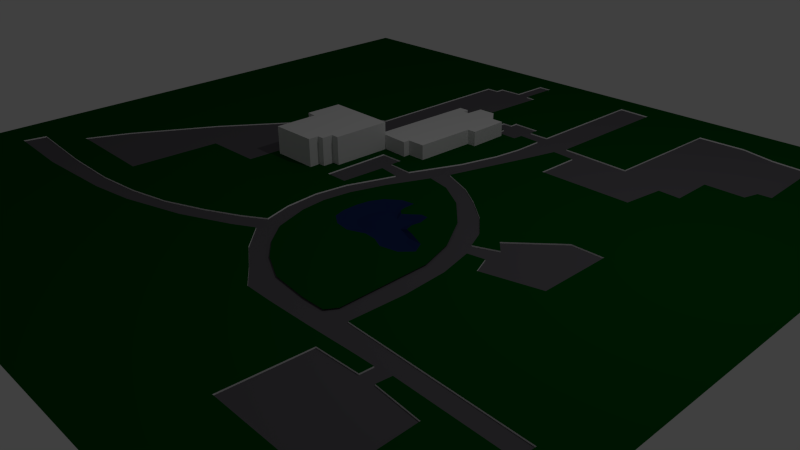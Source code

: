 # Source: campus_map.blend  (saved by Blender 2.75.0; exported with 4.5.12 LTS)
import bpy
from mathutils import Matrix  # noqa: F401  (used for matrix-valued properties, if any)

bpy.ops.wm.read_factory_settings(use_empty=True)
scene = bpy.context.scene
scene.name = 'Scene'

# ---- collections
col_collection_1 = bpy.data.collections.new('Collection 1'); scene.collection.children.link(col_collection_1)

# ---- materials (node trees are filled in below, after node groups)
mat_material_001 = bpy.data.materials.new('Material.001')
mat_material_001.alpha_threshold = 0.0
mat_material_001.use_transparent_shadow = False
mat_material_001.diffuse_color = (1.0, 1.0, 1.0, 1.0)
mat_material_001.roughness = 0.5
mat_material_001.specular_intensity = 0.0
mat_material_002 = bpy.data.materials.new('Material.002')
mat_material_002.alpha_threshold = 0.0
mat_material_002.use_transparent_shadow = False
mat_material_002.diffuse_color = (0.1255, 0.1184, 0.1329, 1.0)
mat_material_002.roughness = 0.5
mat_material_003 = bpy.data.materials.new('Material.003')
mat_material_003.alpha_threshold = 0.0
mat_material_003.use_transparent_shadow = False
mat_material_003.diffuse_color = (0.0, 0.06884, 0.00517, 1.0)
mat_material_003.roughness = 0.5
mat_material_004 = bpy.data.materials.new('Material.004')
mat_material_004.alpha_threshold = 0.0
mat_material_004.use_transparent_shadow = False
mat_material_004.diffuse_color = (0.01325, 0.02718, 0.1066, 1.0)
mat_material_004.roughness = 0.5

# ---- material node trees

# ---- world
world_world = bpy.data.worlds.new('World'); scene.world = world_world
world_world.color = (0.05088, 0.05088, 0.05088)
world_world.use_sun_shadow = False
world_world.sun_shadow_jitter_overblur = 0.0
world_world.cycles.sampling_method = 'MANUAL'
world_world.cycles.sample_map_resolution = 256

# ---- cameras
cam_camera = bpy.data.cameras.new('Camera')
cam_camera.clip_end = 100.0
cam_camera.lens = 35.0
cam_camera.sensor_width = 32.0
cam_camera.sensor_height = 18.0
cam_camera.ortho_scale = 7.314
cam_camera.dof.focus_distance = 0.0
cam_camera.dof.aperture_fstop = 128.0

# ---- lights
light_lamp = bpy.data.lights.new('Lamp', 'POINT')
light_lamp.transmission_factor = 0.0
light_lamp.cutoff_distance = 30.0
light_lamp.energy = 100.0
light_lamp.shadow_buffer_clip_start = 1.001
light_lamp.shadow_soft_size = 0.1
light_lamp.shadow_maximum_resolution = 0.006
light_lamp.use_absolute_resolution = True
light_lamp.cycles.use_multiple_importance_sampling = False

# ---- meshes
me_plane_001 = bpy.data.meshes.new('Plane.001')
me_plane_001.from_pydata([(0.09967, 0.6323, 1.189e-08), (-0.07029, 0.634, 1.178e-08), (-0.4573, 0.8149, 0.0), (-0.2175, 0.8191, -2.74e-10), (0.1026, 0.07618, 4.812e-08), (-0.01939, 0.07618, 4.812e-08), (-0.04042, -0.7652, 1.029e-07), (-0.2928, -0.7652, 1.029e-07), (-0.2928, -0.8577, 1.09e-07), (-0.6672, -0.8409, 1.079e-07), (-0.6824, -1.649, 1.079e-07), (-0.7884, -1.647, 1.079e-07), (-0.7905, -1.803, 1.079e-07), (-0.8826, -1.805, 1.079e-07), (-0.8826, -1.948, 1.079e-07), (-1.547, -1.946, 1.079e-07), (-1.541, -1.338, 1.079e-07), (-1.684, -1.33, 1.079e-07), (-1.671, -0.8123, 1.079e-07), (-0.7539, -0.8333, 1.079e-07), (-0.7076, 0.6601, 1.079e-07), (-0.5688, 0.6643, 1.079e-07), (-0.5646, 0.576, 1.079e-07), (-0.4762, 0.576, 1.079e-07), (0.09967, 0.6323, 0.2093), (0.1026, 0.07618, 0.2093), (-0.07029, 0.634, 0.2093), (-0.2175, 0.8191, 0.2093), (-0.4573, 0.8149, 0.2093), (-0.01939, 0.07618, 0.2093), (-0.04042, -0.7652, 0.2093), (-0.2928, -0.7652, 0.2093), (-0.2928, -0.8577, 0.2093), (-0.6672, -0.8409, 0.2093), (-0.6824, -1.649, 0.2093), (-0.7884, -1.647, 0.2093), (-0.7905, -1.803, 0.2093), (-0.8826, -1.805, 0.2093), (-0.8826, -1.948, 0.2093), (-1.547, -1.946, 0.2093), (-1.541, -1.338, 0.2093), (-1.684, -1.33, 0.2093), (-1.671, -0.8123, 0.2093), (-0.7539, -0.8333, 0.2093), (-0.7076, 0.6601, 0.2093), (-0.5688, 0.6643, 0.2093), (-0.5646, 0.576, 0.2093), (-0.4762, 0.576, 0.2093), (-0.6672, -0.8409, 0.3861), (-0.6824, -1.649, 0.3861), (-0.7884, -1.647, 0.3861), (-0.7905, -1.803, 0.3861), (-0.8826, -1.805, 0.3861), (-0.8826, -1.948, 0.3861), (-1.547, -1.946, 0.3861), (-1.541, -1.338, 0.3861), (-1.684, -1.33, 0.3861), (-1.671, -0.8123, 0.3861), (-0.7539, -0.8333, 0.3861)], [], [(0, 4, 5, 6, 7, 8, 9, 10, 11, 12, 13, 14, 15, 16, 17, 18, 19, 20, 21, 22, 23, 2, 3, 1), (35, 34, 49, 50), (14, 13, 37, 38), (7, 6, 30, 31), (22, 21, 45, 46), (15, 14, 38, 39), (8, 7, 31, 32), (23, 22, 46, 47), (4, 0, 24, 25), (16, 15, 39, 40), (9, 8, 32, 33), (2, 23, 47, 28), (0, 1, 26, 24), (17, 16, 40, 41), (10, 9, 33, 34), (1, 3, 27, 26), (18, 17, 41, 42), (11, 10, 34, 35), (3, 2, 28, 27), (19, 18, 42, 43), (12, 11, 35, 36), (5, 4, 25, 29), (20, 19, 43, 44), (13, 12, 36, 37), (6, 5, 29, 30), (21, 20, 44, 45), (24, 26, 27, 28, 47, 46, 45, 44, 43, 33, 32, 31, 30, 29, 25), (48, 58, 57, 56, 55, 54, 53, 52, 51, 50, 49), (42, 41, 56, 57), (33, 43, 58, 48), (39, 38, 53, 54), (36, 35, 50, 51), (43, 42, 57, 58), (40, 39, 54, 55), (37, 36, 51, 52), (34, 33, 48, 49), (41, 40, 55, 56), (38, 37, 52, 53)])
me_plane_001.use_remesh_preserve_volume = False
me_plane_001.use_remesh_preserve_attributes = False
me_plane_001.use_mirror_vertex_groups = False
me_plane_001.update()
me_plane = bpy.data.meshes.new('Plane')
me_plane.from_pydata([(-1.0, -1.0, 0.0), (1.0, -1.0, 0.0), (-1.0, 1.0, 0.0), (1.0, 1.0, 0.0), (0.3822, -0.479, 0.0), (0.3989, -0.4517, 0.0), (0.3965, -0.3301, 0.0), (0.3941, -0.211, 0.0), (0.3655, -0.1167, 0.0), (0.3081, -0.01986, 0.0), (0.2341, 0.05708, 0.0), (0.1576, 0.1042, 0.0), (0.09077, 0.1191, 0.0), (0.04299, 0.007446, 0.0), (0.01433, -0.08439, 0.0), (0.004777, -0.1613, 0.0), (0.01194, -0.2308, 0.0), (0.04299, -0.3227, 0.0), (0.09077, -0.3822, 0.0), (0.1433, -0.4269, 0.0), (0.2198, -0.4666, 0.0), (0.3225, -0.479, 0.0), (-0.02688, 0.07394, 0.0), (0.1194, 0.5171, 0.0), (-0.003981, 0.4943, 0.0), (0.0637, 0.5584, 0.0), (0.3981, 0.5171, 0.0), (0.629, 0.848, 0.0), (0.6867, 0.5771, 9.537e-07), (0.1095, 0.1696, 0.0), (0.1971, 0.1324, 0.0), (0.2588, 0.091, 0.0), (0.3782, -0.02482, 0.0), (0.4638, -0.1055, 0.0), (-0.0418, 0.07653, 0.0), (-0.02588, -0.06205, -9.537e-07), (-0.02986, -0.2441, 0.0), (-0.0637, -0.3537, 0.0), (-0.3682, -0.4654, 0.0), (-0.8798, -0.4592, 0.0), (-0.8917, -0.5212, 0.0), (-0.4518, -0.5212, 0.0), (-0.1692, -0.455, 0.0), (0.01194, -0.3661, 0.0), (0.211, -0.5316, 0.0), (0.4578, -0.7777, 0.0), (0.5812, -0.5316, 9.537e-07), (0.5792, -0.5646, 0.0), (0.02389, 0.1076, 0.0), (0.08161, 0.2461, 0.0), (0.1194, 0.4343, 0.0), (-0.0418, 0.5667, 0.0), (0.0637, 0.5874, 0.0), (0.1194, 0.5584, 0.0), (0.209, 0.5274, 0.0), (0.5832, 0.4612, 9.537e-07), (0.3245, 0.03723, 9.537e-07), (0.5454, 0.08066, 0.0), (0.629, -0.1179, 0.0), (0.42, -0.1138, 0.0), (0.4499, -0.3247, 9.537e-07), (0.4459, -0.4716, 0.0), (-0.2882, 0.7881, 1.907e-06), (-0.2524, 0.7881, 1.907e-06), (-0.2504, 0.8129, 1.907e-06), (-0.1847, 0.815, 1.907e-06), (-0.1807, 0.9225, 1.907e-06), (-0.1429, 0.9225, 1.907e-06), (-0.1469, 0.8088, 1.907e-06), (-0.03782, -0.151, 0.0), (-0.117, 0.8067, 1.907e-06), (-0.007962, -0.3185, 0.0), (-0.127, 0.6164, 4.768e-06), (-0.1568, 0.6164, -1.144e-05), (0.4858, -0.5664, 0.0), (-0.2979, 0.3319, 0.0), (-0.1637, 0.2042, 0.0), (-0.338, 0.3124, 0.0), (-0.4952, 0.1035, 0.0), (-0.6087, -0.05577, 0.0), (-0.7361, -0.2729, -9.537e-07), (-0.7858, -0.3846, -9.537e-07), (-0.1013, 0.1448, 0.0), (-0.04379, 0.1448, 0.0), (-0.04379, 0.1117, 0.0), (-0.748, -0.3846, -9.537e-07), (-0.5032, -0.3908, 0.0), (-0.4932, -0.1385, 0.0), (-0.33, -0.1364, 0.0), (-0.324, 0.04558, 0.0), (-0.3579, 0.04351, 0.0), (-0.3559, 0.209, -9.537e-07), (-0.1568, 0.6164, -1.144e-05), (-0.127, 0.6164, 4.768e-06), (-0.005972, 0.5233, 0.0), (-0.0418, 0.5253, 0.0), (-0.117, 0.8067, 1.907e-06), (-0.01393, 0.5667, 0.0), (-0.1469, 0.8088, 1.907e-06), (-0.1429, 0.9225, 1.907e-06), (-0.1807, 0.9225, 1.907e-06), (-0.1847, 0.815, 1.907e-06), (0.1254, 0.9225, 0.0), (-0.2504, 0.8129, 1.907e-06), (-0.2524, 0.7881, 1.907e-06), (-0.2882, 0.7881, 1.907e-06), (0.412, 0.8708, 0.0), (-0.3559, 0.209, -9.537e-07), (-0.3579, 0.04351, 0.0), (-0.324, 0.04558, 0.0), (-0.33, -0.1364, 0.0), (-0.4932, -0.1385, 0.0), (-0.5032, -0.3908, 0.0), (0.5832, 0.5791, 0.0), (-0.748, -0.3846, -9.537e-07), (0.5255, 0.4654, 0.0), (0.5116, 0.3516, 9.537e-07), (0.2588, 0.3557, 0.0), (0.2608, 0.4819, 0.0), (0.1971, 0.4881, 0.0), (-0.7858, -0.3846, -9.537e-07), (-0.7361, -0.2729, -9.537e-07), (-0.6087, -0.05577, 0.0), (-0.4952, 0.1035, 0.0), (-0.338, 0.3124, 0.0), (0.4618, -0.05378, 0.0), (0.8957, -0.4923, 0.0), (0.8937, -0.5378, 0.0), (-0.1637, 0.2042, 0.0), (-0.2979, 0.3319, 0.0), (0.7365, -0.5771, 0.0), (0.7404, -0.7811, 0.0), (-0.1115, -0.04964, 0.0), (0.01791, 0.06619, 0.0), (0.4578, -0.7777, 0.0), (0.4678, -0.5667, -1.24e-05), (0.4858, -0.5664, 0.0), (-9.313e-08, 0.01241, 0.0), (0.4021, -0.5336, -1.24e-05), (0.2846, -0.5336, 0.0), (0.211, -0.5316, 0.0), (0.1493, -0.484, 0.0), (0.07564, -0.4323, 9.537e-07), (-0.1493, -0.3971, 0.0), (0.01194, -0.3661, 0.0), (-0.0418, -0.3971, 0.0), (-0.4917, -0.4778, 0.0), (-0.1692, -0.455, 0.0), (-0.3304, -0.5026, 0.0), (-0.4518, -0.5212, 0.0), (-0.6827, -0.5316, 0.0), (-0.6827, -0.5316, 0.0), (-0.3304, -0.5026, 0.0), (-0.6549, -0.4757, 0.0), (-0.4917, -0.4778, 0.0), (-0.3682, -0.4654, 0.0), (0.07564, -0.4323, 9.537e-07), (-0.2568, -0.4405, 0.0), (-0.1493, -0.3971, 0.0), (-0.0637, -0.3537, 0.0), (0.4021, -0.5336, -1.24e-05), (-0.007962, -0.3185, 0.0), (-0.02986, -0.2441, 0.0), (0.4678, -0.5667, -1.24e-05), (-0.03782, -0.151, 0.0), (0.7405, -0.7818, -1.24e-05), (0.01791, 0.06619, 0.0), (-0.02588, -0.06205, -9.537e-07), (-9.313e-08, 0.01241, 0.0), (0.009094, 0.03971, 0.0), (-0.04777, -0.04964, 0.0), (-0.1115, -0.04964, 0.0), (0.4419, -0.2068, 0.0), (-0.1095, 0.1448, 0.0), (0.42, -0.1138, 0.0), (0.4638, -0.1055, 0.0), (0.1095, 0.3537, 0.0), (0.4837, -0.1551, 0.0), (0.629, -0.1179, 0.0), (0.05971, 0.5212, 0.0), (0.05772, 0.4923, 0.0), (0.629, 0.08066, 0.0), (0.5454, 0.08066, 0.0), (0.4339, -0.02275, 0.0), (0.4618, -0.05378, 0.0), (0.4021, -0.0786, 0.0), (-0.01393, 0.5895, 0.0), (0.3782, -0.02482, 0.0), (0.3245, 0.03723, 9.537e-07), (0.1692, 0.3806, 0.0), (0.5832, 0.4612, 9.537e-07), (0.217, 0.9183, 0.0), (0.5832, 0.5791, 0.0), (0.6867, 0.5771, 9.537e-07), (0.629, 0.848, 0.0), (0.5374, 0.8728, 0.0), (0.5374, 0.8728, 0.0), (0.7265, 0.8397, 0.0), (0.7325, 0.6205, 9.537e-07), (0.6987, 0.6184, 9.537e-07), (0.412, 0.8708, 0.0), (0.3981, 0.5171, 0.0), (0.209, 0.5274, 0.0), (0.217, 0.9183, 0.0), (0.1254, 0.9225, 0.0), (0.1194, 0.5584, 0.0), (0.0637, 0.5584, 0.0), (0.0637, 0.5874, 0.0), (0.1692, 0.3806, 0.0), (-0.01393, 0.5895, 0.0), (-0.01393, 0.5667, 0.0), (-0.0418, 0.5667, 0.0), (-0.003981, 0.4943, 0.0), (0.1194, 0.5171, 0.0), (0.4021, -0.0786, 0.0), (0.1194, 0.4343, 0.0), (0.4339, -0.02275, 0.0), (0.1095, 0.3537, 0.0), (0.629, 0.08066, 0.0), (-0.1095, 0.1448, 0.0), (0.4837, -0.1551, 0.0), (0.5215, -0.5316, 0.0), (0.446, -0.5329, 0.0), (0.4419, -0.2068, 0.0), (0.623, -0.5274, 9.537e-07), (0.619, -0.5646, 9.537e-07), (0.6987, 0.6184, 9.537e-07), (0.7265, 0.8397, 0.0), (0.623, -0.5274, 9.537e-07), (0.619, -0.5646, 9.537e-07), (0.7325, 0.6205, 9.537e-07), (0.05971, 0.5212, 0.0), (0.05772, 0.4923, 0.0), (-0.04777, -0.04964, 0.0), (0.7405, -0.7818, -1.24e-05), (0.7365, -0.5771, 0.0), (0.009094, 0.03971, 0.0), (0.7404, -0.7811, 0.0), (0.8957, -0.4923, 0.0), (0.8937, -0.5378, 0.0), (0.1971, 0.4881, 0.0), (0.2608, 0.4819, 0.0), (0.2588, 0.3557, 0.0), (0.5255, 0.4654, 0.0), (-0.2568, -0.4405, 0.0), (0.5116, 0.3516, 9.537e-07), (-0.005972, 0.5233, 0.0), (-0.6549, -0.4757, 0.0), (-0.0418, 0.5253, 0.0), (-0.04379, 0.1117, 0.0), (-0.04379, 0.1448, 0.0), (-0.1013, 0.1448, 0.0), (0.4499, -0.3247, 9.537e-07), (0.4459, -0.4716, 0.0), (-0.0418, -0.3971, 0.0), (0.02389, 0.1076, 0.0), (0.08161, 0.2461, 0.0), (0.1493, -0.484, 0.0), (0.5812, -0.5316, 9.537e-07), (0.2846, -0.5336, 0.0), (0.5792, -0.5646, 0.0), (0.446, -0.5329, 0.0), (-0.8798, -0.4592, 0.0), (-0.8917, -0.5212, 0.0), (-0.0418, 0.07653, 0.0), (-0.02688, 0.07394, 0.0), (0.2588, 0.091, 0.0), (0.5215, -0.5316, 0.0), (0.1095, 0.1696, 0.0), (0.1971, 0.1324, 0.0), (-0.2979, 0.3319, -0.003121), (-0.338, 0.3124, -0.003121), (-0.4952, 0.1035, -0.003121), (-0.6087, -0.05577, -0.003121), (-0.7361, -0.2729, -0.003122), (-0.7858, -0.3846, -0.003122), (-0.748, -0.3846, -0.003122), (-0.5032, -0.3908, -0.003121), (-0.4932, -0.1385, -0.003121), (-0.33, -0.1364, -0.003121), (-0.324, 0.04558, -0.003121), (-0.3579, 0.04351, -0.003121), (-0.3559, 0.209, -0.003122), (-0.1637, 0.2042, -0.003121), (-0.1568, 0.6164, -0.003132), (-0.127, 0.6164, -0.003116), (-0.117, 0.8067, -0.003119), (-0.1469, 0.8088, -0.003119), (-0.1429, 0.9225, -0.003119), (-0.1807, 0.9225, -0.003119), (-0.1847, 0.815, -0.003119), (-0.2504, 0.8129, -0.003119), (-0.2524, 0.7881, -0.003119), (-0.2882, 0.7881, -0.003119), (0.4858, -0.5664, -0.00356), (0.5792, -0.5646, -0.00356), (0.5812, -0.5316, -0.003559), (0.5215, -0.5316, -0.00356), (0.009094, 0.03971, -0.00356), (0.01791, 0.06619, -0.00356), (-0.02688, 0.07394, -0.00356), (0.7405, -0.7818, -0.003573), (0.4578, -0.7777, -0.00356), (0.4678, -0.5667, -0.003573), (0.446, -0.5329, -0.00356), (0.4021, -0.5336, -0.003573), (0.2846, -0.5336, -0.00356), (0.211, -0.5316, -0.00356), (0.1493, -0.484, -0.00356), (0.07564, -0.4323, -0.003559), (0.01194, -0.3661, -0.00356), (-0.0418, -0.3971, -0.00356), (-0.1692, -0.455, -0.00356), (-0.3304, -0.5026, -0.00356), (-0.4518, -0.5212, -0.00356), (-0.6827, -0.5316, -0.00356), (-0.8917, -0.5212, -0.00356), (-0.8798, -0.4592, -0.00356), (-0.6549, -0.4757, -0.00356), (-0.4917, -0.4778, -0.00356), (-0.3682, -0.4654, -0.00356), (-0.2568, -0.4405, -0.00356), (-0.1493, -0.3971, -0.00356), (-0.0637, -0.3537, -0.00356), (-0.007962, -0.3185, -0.00356), (-0.02986, -0.2441, -0.00356), (-0.03782, -0.151, -0.00356), (-0.02588, -0.06205, -0.003561), (-1.05e-07, 0.01241, -0.00356), (-0.0418, 0.07653, -0.00356), (-0.04777, -0.04964, -0.00356), (-0.1115, -0.04964, -0.00356), (-0.1095, 0.1448, -0.00356), (0.7365, -0.5771, -0.00356), (0.619, -0.5646, -0.003559), (0.623, -0.5274, -0.003559), (0.8937, -0.5378, -0.00356), (0.8957, -0.4923, -0.00356), (0.4459, -0.4716, -0.00356), (0.4499, -0.3247, -0.003559), (0.4419, -0.2068, -0.00356), (0.42, -0.1138, -0.00356), (0.4638, -0.1055, -0.00356), (0.4837, -0.1551, -0.00356), (0.629, -0.1179, -0.00356), (0.629, 0.08066, -0.00356), (0.5454, 0.08066, -0.00356), (0.4339, -0.02275, -0.00356), (0.4618, -0.05378, -0.00356), (0.4021, -0.0786, -0.00356), (0.3782, -0.02482, -0.00356), (0.3245, 0.03723, -0.003559), (0.2588, 0.091, -0.00356), (0.1095, 0.1696, -0.00356), (0.1692, 0.3806, -0.00356), (0.1971, 0.4881, -0.00356), (0.5255, 0.4654, -0.00356), (0.5832, 0.4612, -0.003559), (0.5832, 0.5791, -0.00356), (0.6867, 0.5771, -0.003559), (0.6987, 0.6184, -0.003559), (0.7265, 0.8397, -0.00356), (0.629, 0.848, -0.00356), (0.5374, 0.8728, -0.00356), (0.412, 0.8708, -0.00356), (0.3981, 0.5171, -0.00356), (0.209, 0.5274, -0.00356), (0.217, 0.9183, -0.00356), (0.1254, 0.9225, -0.00356), (0.1194, 0.5584, -0.00356), (0.0637, 0.5584, -0.00356), (0.0637, 0.5874, -0.00356), (-0.01393, 0.5895, -0.00356), (-0.01393, 0.5667, -0.00356), (-0.0418, 0.5667, -0.00356), (-0.0418, 0.5253, -0.00356), (-0.005972, 0.5233, -0.00356), (-0.003981, 0.4943, -0.00356), (0.05772, 0.4923, -0.00356), (0.05971, 0.5212, -0.00356), (0.1194, 0.5171, -0.00356), (0.1194, 0.4343, -0.00356), (0.1095, 0.3537, -0.00356), (0.08161, 0.2461, -0.00356), (0.02389, 0.1076, -0.00356), (-0.04379, 0.1117, -0.00356), (-0.1013, 0.1448, -0.00356), (0.7325, 0.6205, -0.003559), (0.7404, -0.7811, -0.00356), (0.2608, 0.4819, -0.00356), (0.2588, 0.3557, -0.00356), (0.5116, 0.3516, -0.003559), (-0.04379, 0.1448, -0.00356), (0.1971, 0.1324, -0.00356), (0.3234, -0.1544, 0.0), (0.2758, -0.1336, 0.0), (0.252, -0.1257, 0.0), (0.2453, -0.104, 0.0), (0.2491, -0.07824, 0.0), (0.2415, -0.04856, 0.0), (0.2225, -0.04856, 0.0), (0.2053, -0.06439, 0.0), (0.1872, -0.07923, 0.0), (0.173, -0.06736, 0.0), (0.1692, -0.05153, 0.0), (0.1692, -0.01987, 0.0), (0.1349, -0.02482, 9.537e-07), (0.1006, -0.05252, 9.537e-07), (0.08442, -0.08417, 9.537e-07), (0.07871, -0.1228, 9.537e-07), (0.07966, -0.1623, 9.537e-07), (0.08918, -0.196, 9.537e-07), (0.1216, -0.2187, 9.537e-07), (0.1606, -0.2246, 0.0), (0.2044, -0.2068, 0.0), (0.2367, -0.2098, 0.0), (0.2682, -0.2246, 0.0), (0.3139, -0.2148, 0.0), (0.3396, -0.1861, 0.0), (0.1152, -0.2538, -0.00356), (0.3103, -0.2637, -0.003561), (0.04616, -0.1244, -0.00356), (0.08345, -0.01806, -0.00356), (0.1445, 0.02151, -0.00356), (0.2707, -0.03619, -0.00356), (0.354, -0.1912, -0.003561), (0.2751, -0.1428, -0.008366), (0.2457, -0.13, -0.008366), (0.231, -0.1251, -0.008366), (0.2269, -0.1117, -0.008366), (0.2292, -0.09577, -0.008366), (0.2245, -0.07743, -0.008366), (0.2127, -0.07743, -0.008366), (0.2022, -0.08721, -0.008366), (0.191, -0.09638, -0.008366), (0.1822, -0.08904, -0.008366), (0.1798, -0.07926, -0.008366), (0.1798, -0.05969, -0.008366), (0.1586, -0.06275, -0.008365), (0.1374, -0.07987, -0.008365), (0.1274, -0.09944, -0.008365), (0.1239, -0.1233, -0.008365), (0.1245, -0.1477, -0.008365), (0.1304, -0.1685, -0.008365), (0.1504, -0.1826, -0.008365), (0.1745, -0.1863, -0.008366), (0.2016, -0.1753, -0.008366), (0.2216, -0.1771, -0.008366), (0.241, -0.1863, -0.008366), (0.2692, -0.1801, -0.008366), (0.2851, -0.1624, -0.008366)], [], [(13, 407, 406, 405, 404, 403, 402, 401, 400, 399, 398, 397, 396, 395, 394, 8, 9, 10, 11, 12), (107, 128, 76, 91), (64, 63, 104, 103), (120, 114, 85, 81), (73, 72, 93, 92), (63, 62, 105, 104), (114, 112, 86, 85), (72, 70, 96, 93), (62, 129, 75, 105), (112, 111, 87, 86), (70, 68, 98, 96), (129, 124, 77, 75), (111, 110, 88, 87), (68, 67, 99, 98), (124, 123, 78, 77), (110, 109, 89, 88), (67, 66, 100, 99), (123, 122, 79, 78), (109, 108, 90, 89), (66, 65, 101, 100), (122, 121, 80, 79), (108, 107, 91, 90), (65, 64, 103, 101), (0, 1, 131, 165, 45, 163, 74, 261, 160, 259, 44, 257, 156, 43, 254, 42, 152, 41, 150, 40, 39, 247, 146, 38, 244, 143, 37, 71, 36, 69, 35, 137, 236, 22, 34, 233, 132, 173, 82, 128, 107, 108, 109, 110, 111, 112, 114, 120, 121, 122, 123, 124, 129, 2), (268, 189, 354, 353), (121, 120, 81, 80), (132, 233, 170, 171), (173, 132, 171, 219), (119, 118, 241, 240), (130, 229, 225, 235), (118, 117, 242, 241), (228, 127, 239, 224), (117, 116, 245, 242), (126, 61, 253, 238), (116, 115, 243, 245), (60, 223, 172, 252), (223, 59, 174, 172), (59, 33, 175, 174), (33, 220, 177, 175), (220, 58, 178, 177), (58, 218, 181, 178), (218, 57, 182, 181), (57, 216, 183, 182), (34, 22, 265, 264), (216, 125, 184, 183), (125, 214, 185, 184), (214, 32, 187, 185), (199, 198, 230, 226), (32, 56, 188, 187), (198, 197, 227, 230), (56, 31, 266, 188), (29, 208, 189, 268), (208, 119, 240, 189), (47, 74, 136, 260), (115, 55, 190, 243), (267, 46, 258, 221), (55, 113, 192, 190), (166, 236, 169, 133), (113, 28, 193, 192), (22, 166, 133, 265), (28, 199, 226, 193), (45, 165, 234, 134), (197, 27, 194, 227), (163, 45, 134, 135), (27, 195, 196, 194), (74, 163, 135, 136), (95, 94, 246, 248), (195, 106, 200, 196), (160, 261, 222, 138), (106, 26, 201, 200), (259, 160, 138, 139), (26, 54, 202, 201), (49, 48, 255, 256), (44, 259, 139, 140), (54, 191, 203, 202), (131, 130, 235, 237), (257, 44, 140, 141), (61, 60, 252, 253), (191, 102, 204, 203), (46, 47, 260, 258), (156, 257, 141, 142), (102, 53, 205, 204), (43, 156, 142, 144), (53, 25, 206, 205), (254, 43, 144, 145), (25, 52, 207, 206), (127, 126, 238, 239), (42, 254, 145, 147), (52, 186, 209, 207), (152, 42, 147, 148), (180, 179, 231, 232), (186, 97, 210, 209), (41, 152, 148, 149), (97, 51, 211, 210), (150, 41, 149, 151), (229, 228, 224, 225), (84, 83, 250, 249), (31, 30, 269, 266), (51, 95, 248, 211), (40, 150, 151, 263), (83, 82, 251, 250), (30, 29, 268, 269), (94, 24, 212, 246), (247, 39, 262, 153), (24, 180, 232, 212), (146, 247, 153, 154), (179, 23, 213, 231), (38, 146, 154, 155), (23, 50, 215, 213), (244, 38, 155, 157), (50, 176, 217, 215), (143, 244, 157, 158), (176, 49, 256, 217), (37, 143, 158, 159), (71, 37, 159, 161), (48, 84, 249, 255), (36, 71, 161, 162), (69, 36, 162, 164), (35, 69, 164, 167), (165, 131, 237, 234), (82, 173, 219, 251), (137, 35, 167, 168), (236, 137, 168, 169), (261, 267, 221, 222), (233, 34, 264, 170), (188, 266, 352, 351), (236, 166, 22), (128, 73, 92, 76), (1, 3, 2, 129, 62, 63, 64, 65, 66, 67, 68, 70, 72, 73, 128, 82, 83, 84, 48, 49, 176, 50, 23, 179, 180, 24, 94, 95, 51, 97, 186, 52, 25, 53, 102, 191, 54, 26, 106, 195, 27, 197, 198, 199, 28, 113, 55, 115, 116, 117, 118, 119, 208, 29, 30, 31, 56, 32, 214, 125, 216, 57, 218, 58, 220, 33, 59, 223, 60, 61, 126, 127, 228, 229, 130, 131), (74, 47, 46, 267, 261), (39, 40, 263, 262), (293, 270, 271, 272, 273, 274, 275, 276, 277, 278, 279, 280, 281, 282, 283, 284, 285, 286, 287, 288, 289, 290, 291, 292), (416, 417, 449, 448), (189, 240, 355, 354), (260, 136, 294, 295), (243, 190, 357, 356), (221, 258, 296, 297), (190, 192, 358, 357), (133, 169, 298, 299), (192, 193, 359, 358), (265, 133, 299, 300), (193, 226, 360, 359), (134, 234, 301, 302), (227, 194, 362, 361), (135, 134, 302, 303), (75, 77, 271, 270), (194, 196, 363, 362), (136, 135, 303, 294), (77, 78, 272, 271), (196, 200, 364, 363), (138, 222, 304, 305), (78, 79, 273, 272), (200, 201, 365, 364), (139, 138, 305, 306), (79, 80, 274, 273), (201, 202, 366, 365), (140, 139, 306, 307), (80, 81, 275, 274), (202, 203, 367, 366), (141, 140, 307, 308), (81, 85, 276, 275), (203, 204, 368, 367), (142, 141, 308, 309), (85, 86, 277, 276), (204, 205, 369, 368), (144, 142, 309, 310), (86, 87, 278, 277), (205, 206, 370, 369), (145, 144, 310, 311), (87, 88, 279, 278), (206, 207, 371, 370), (147, 145, 311, 312), (88, 89, 280, 279), (207, 209, 372, 371), (148, 147, 312, 313), (89, 90, 281, 280), (209, 210, 373, 372), (149, 148, 313, 314), (90, 91, 282, 281), (210, 211, 374, 373), (151, 149, 314, 315), (91, 76, 283, 282), (211, 248, 375, 374), (263, 151, 315, 316), (76, 92, 284, 283), (246, 212, 377, 376), (153, 262, 317, 318), (92, 93, 285, 284), (212, 232, 378, 377), (154, 153, 318, 319), (93, 96, 286, 285), (231, 213, 380, 379), (155, 154, 319, 320), (96, 98, 287, 286), (213, 215, 381, 380), (157, 155, 320, 321), (98, 99, 288, 287), (215, 217, 382, 381), (158, 157, 321, 322), (99, 100, 289, 288), (217, 256, 383, 382), (159, 158, 322, 323), (100, 101, 290, 289), (255, 249, 385, 384), (161, 159, 323, 324), (101, 103, 291, 290), (251, 219, 332, 386), (162, 161, 324, 325), (103, 104, 292, 291), (222, 221, 297, 304), (164, 162, 325, 326), (104, 105, 293, 292), (225, 224, 335, 334), (167, 164, 326, 327), (226, 230, 387, 360), (168, 167, 327, 328), (230, 227, 361, 387), (169, 168, 328, 298), (232, 231, 379, 378), (170, 264, 329, 330), (234, 237, 388, 301), (171, 170, 330, 331), (237, 235, 333, 388), (219, 171, 331, 332), (239, 238, 337, 336), (235, 225, 334, 333), (240, 241, 389, 355), (224, 239, 336, 335), (241, 242, 390, 389), (238, 253, 338, 337), (242, 245, 391, 390), (252, 172, 340, 339), (245, 243, 356, 391), (172, 174, 341, 340), (248, 246, 376, 375), (174, 175, 342, 341), (249, 250, 392, 385), (175, 177, 343, 342), (250, 251, 386, 392), (177, 178, 344, 343), (253, 252, 339, 338), (178, 181, 345, 344), (256, 255, 384, 383), (181, 182, 346, 345), (258, 260, 295, 296), (182, 183, 347, 346), (262, 263, 316, 317), (183, 184, 348, 347), (264, 265, 300, 329), (184, 185, 349, 348), (266, 269, 393, 352), (185, 187, 350, 349), (105, 75, 270, 293), (269, 268, 353, 393), (187, 188, 351, 350), (5, 6, 7, 8, 394, 418, 417, 416, 415, 414, 413, 412, 411, 410, 409, 408, 407, 13, 14, 15, 16, 17, 18, 19, 20, 21, 4), (326, 421, 422, 423, 424, 425, 340, 341, 342, 343, 344, 345, 346, 347, 348, 349, 350, 351, 352, 393, 353, 354, 355, 389, 390, 391, 356, 357, 358, 359, 360, 387, 361, 362, 363, 364, 365, 366, 367, 368, 369, 370, 371, 372, 373, 374, 375, 376, 377, 378, 379, 380, 381, 382, 383, 384, 385, 392, 386, 332, 331, 330, 329, 300, 299, 298, 328, 327), (303, 302, 301, 388, 333, 334, 335, 336, 337, 338, 339, 340, 425, 420, 419, 421, 326, 325, 324, 323, 322, 321, 320, 319, 318, 317, 316, 315, 314, 313, 312, 311, 310, 309, 308, 307, 306, 305, 304, 297, 296, 295, 294), (427, 428, 429, 430, 431, 432, 433, 434, 435, 436, 437, 438, 439, 440, 441, 442, 443, 444, 445, 446, 447, 448, 449, 450, 426), (395, 396, 428, 427), (409, 410, 442, 441), (403, 404, 436, 435), (417, 418, 450, 449), (396, 397, 429, 428), (410, 411, 443, 442), (404, 405, 437, 436), (418, 394, 426, 450), (397, 398, 430, 429), (411, 412, 444, 443), (405, 406, 438, 437), (398, 399, 431, 430), (412, 413, 445, 444), (406, 407, 439, 438), (399, 400, 432, 431), (413, 414, 446, 445), (400, 401, 433, 432), (414, 415, 447, 446), (407, 408, 440, 439), (401, 402, 434, 433), (415, 416, 448, 447), (394, 395, 427, 426), (408, 409, 441, 440), (402, 403, 435, 434)])
me_plane.polygons.foreach_set('material_index', [2, 0, 0, 0, 0, 0, 0, 0, 0, 0, 0, 0, 0, 0, 0, 0, 0, 0, 0, 0, 0, 0, 0, 2, 0, 0, 0, 0, 0, 0, 0, 0, 0, 0, 0, 0, 0, 0, 0, 0, 0, 0, 0, 0, 0, 0, 0, 0, 0, 0, 0, 0, 0, 0, 0, 0, 0, 0, 0, 0, 0, 0, 0, 0, 0, 0, 0, 0, 0, 0, 0, 0, 0, 0, 0, 0, 0, 0, 0, 0, 0, 0, 0, 0, 0, 0, 0, 0, 0, 0, 0, 0, 0, 0, 0, 0, 0, 0, 0, 0, 0, 0, 0, 0, 0, 0, 0, 0, 0, 0, 0, 0, 0, 0, 0, 0, 0, 0, 0, 0, 0, 0, 0, 0, 0, 0, 2, 0, 2, 2, 0, 1, 3, 0, 0, 0, 0, 0, 0, 0, 0, 0, 0, 0, 0, 0, 0, 0, 0, 0, 0, 0, 0, 0, 0, 0, 0, 0, 0, 0, 0, 0, 0, 0, 0, 0, 0, 0, 0, 0, 0, 0, 0, 0, 0, 0, 0, 0, 0, 0, 0, 0, 0, 0, 0, 0, 0, 0, 0, 0, 0, 0, 0, 0, 0, 0, 0, 0, 0, 0, 0, 0, 0, 0, 0, 0, 0, 0, 0, 0, 0, 0, 0, 0, 0, 0, 0, 0, 0, 0, 0, 0, 0, 0, 0, 0, 0, 0, 0, 0, 0, 0, 0, 0, 0, 0, 0, 0, 0, 0, 0, 0, 0, 0, 0, 0, 0, 0, 0, 0, 0, 0, 0, 0, 0, 2, 1, 1, 3, 3, 3, 3, 3, 3, 3, 3, 3, 3, 3, 3, 3, 3, 3, 3, 3, 3, 3, 3, 3, 3, 3, 3, 3])
me_plane.materials.append(mat_material_001)
me_plane.materials.append(mat_material_002)
me_plane.materials.append(mat_material_003)
me_plane.materials.append(mat_material_004)
me_plane.use_remesh_preserve_volume = False
me_plane.use_remesh_preserve_attributes = False
me_plane.use_mirror_vertex_groups = False
me_plane.update()

# ---- objects
ob_1965 = bpy.data.objects.new('1965', me_plane_001)
ob_campus_map = bpy.data.objects.new('campus map', me_plane)
ob_lamp = bpy.data.objects.new('Lamp', light_lamp)
ob_camera = bpy.data.objects.new('Camera', cam_camera)

# ---- transforms, parenting, visibility, modifiers, constraints
ob_1965.location = (0.0, 1.687, -0.005146)
ob_1965.lineart.crease_threshold = 0.0
ob_campus_map.location = (0.0, 0.0, 0.0)
ob_campus_map.scale = (5.008, 4.819, 4.819)
ob_campus_map.lineart.crease_threshold = 0.0
ob_lamp.location = (4.076, 1.005, 5.904)
ob_lamp.rotation_euler = (0.6503, 0.05522, 1.866)
ob_lamp.lock_rotations_4d = False
ob_lamp.empty_display_type = 'ARROWS'
ob_lamp.color = (0.0, 0.0, 0.0, 0.0)
ob_lamp.lineart.crease_threshold = 0.0
ob_camera.location = (7.481, -6.508, 4.319)
ob_camera.rotation_euler = (1.109, 0.01082, 0.8149)
ob_camera.lock_rotations_4d = False
ob_camera.empty_display_type = 'ARROWS'
ob_camera.color = (0.0, 0.0, 0.0, 0.0)
ob_camera.display_type = 'WIRE'
ob_camera.lineart.crease_threshold = 0.0

# ---- collection membership
col_collection_1.objects.link(ob_1965)
col_collection_1.objects.link(ob_campus_map)
col_collection_1.objects.link(ob_lamp)
col_collection_1.objects.link(ob_camera)

# ---- scene / render settings (as saved in the file)
scene.camera = ob_camera
scene.frame_start = 1; scene.frame_end = 250; scene.frame_set(1)
scene.render.engine = 'BLENDER_EEVEE_NEXT'
scene.render.resolution_percentage = 50
scene.render.dither_intensity = 0.0
scene.cycles.use_denoising = False
scene.cycles.samples = 10
scene.cycles.sampling_pattern = 'TABULATED_SOBOL'
scene.cycles.light_sampling_threshold = 0.0
scene.cycles.use_adaptive_sampling = False
scene.cycles.use_light_tree = False
scene.cycles.blur_glossy = 0.0
scene.cycles.pixel_filter_type = 'GAUSSIAN'
scene.cycles.sample_clamp_indirect = 0.0
scene.view_settings.view_transform = 'Standard'
bpy.context.view_layer.update()
